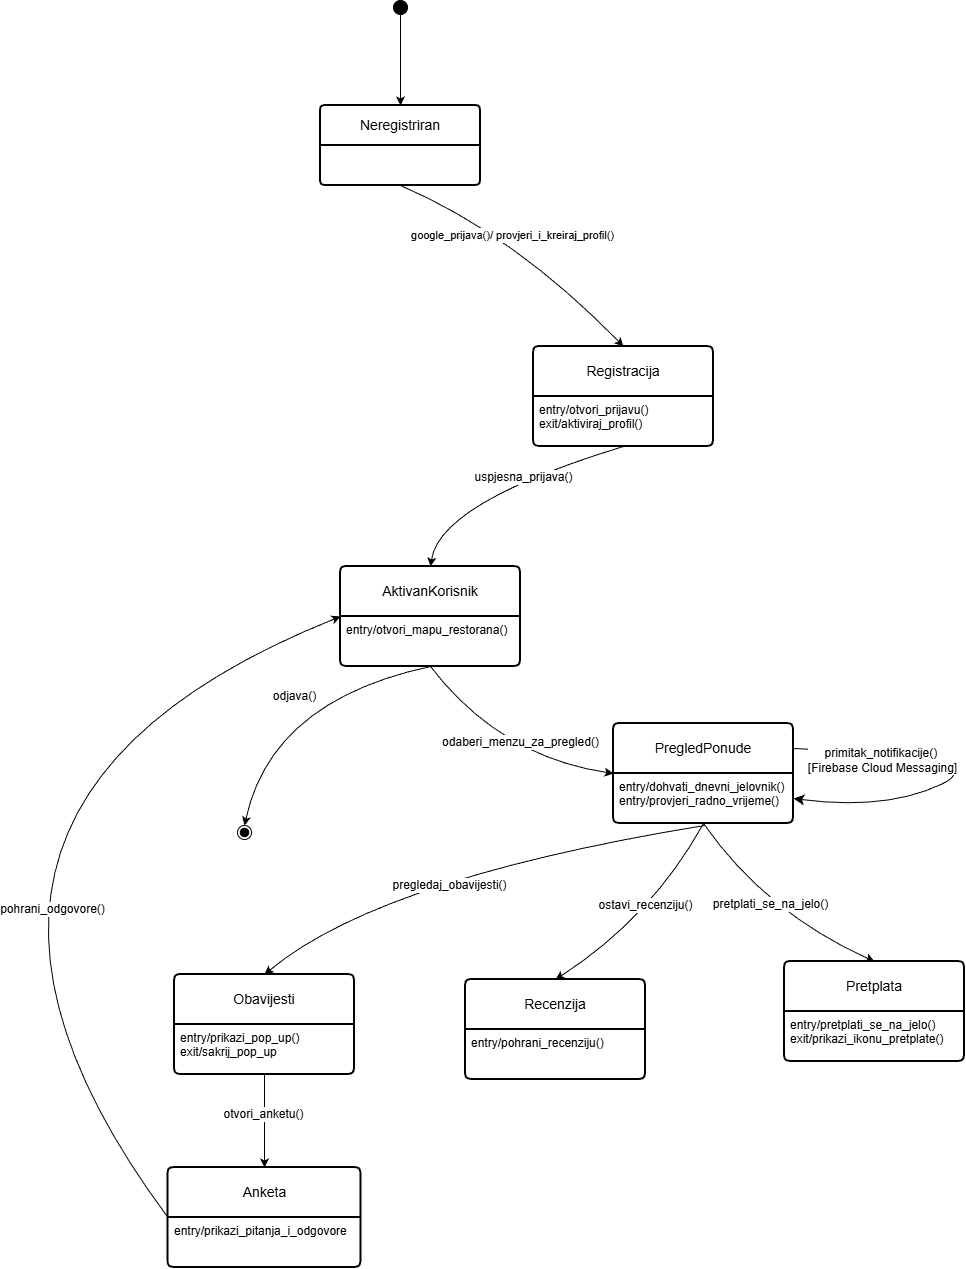

The diagram above was exported from draw.io. Its source (the exported page's mxGraphModel, read from the mxfile embedded in the PNG):
<mxGraphModel dx="2308" dy="1767" grid="0" gridSize="10" guides="1" tooltips="1" connect="1" arrows="1" fold="1" page="0" pageScale="1" pageWidth="827" pageHeight="1169" background="#ffffff" math="0" shadow="0">
  <root>
    <mxCell id="0" />
    <mxCell id="1" parent="0" />
    <mxCell id="2" parent="1" style="ellipse;fillColor=strokeColor;" value="" vertex="1">
      <mxGeometry height="14" width="14" x="354" y="-303" as="geometry" />
    </mxCell>
    <mxCell id="6" edge="1" parent="1" source="2" style="curved=1;startArrow=none;;exitX=0.5;exitY=1;entryX=0.5;entryY=0;entryDx=0;entryDy=0;" target="wO4QOUXLzVdU0RjNtP9q-8" value="">
      <mxGeometry relative="1" as="geometry">
        <Array as="points" />
      </mxGeometry>
    </mxCell>
    <mxCell id="7" edge="1" parent="1" source="wO4QOUXLzVdU0RjNtP9q-8" style="curved=1;startArrow=none;;exitX=0.5;exitY=1;exitDx=0;exitDy=0;entryX=0.5;entryY=0;entryDx=0;entryDy=0;" target="wO4QOUXLzVdU0RjNtP9q-10" value="">
      <mxGeometry relative="1" as="geometry">
        <Array as="points">
          <mxPoint x="475" y="-69" />
        </Array>
        <mxPoint x="358.0000000000001" y="-123.99999999999989" as="sourcePoint" />
        <mxPoint x="624" y="14" as="targetPoint" />
      </mxGeometry>
    </mxCell>
    <mxCell id="wO4QOUXLzVdU0RjNtP9q-12" connectable="0" parent="7" style="edgeLabel;html=1;align=center;verticalAlign=middle;resizable=0;points=[];fontSize=12;" value="&lt;span style=&quot;font-size: 11px;&quot;&gt;google_prijava()/ provjeri_i_kreiraj_profil()&lt;/span&gt;" vertex="1">
      <mxGeometry relative="1" x="-0.1302" y="-1" as="geometry">
        <mxPoint as="offset" />
      </mxGeometry>
    </mxCell>
    <mxCell id="wO4QOUXLzVdU0RjNtP9q-8" parent="1" style="swimlane;childLayout=stackLayout;horizontal=1;startSize=40;horizontalStack=0;rounded=1;fontSize=14;fontStyle=0;strokeWidth=2;resizeParent=0;resizeLast=1;shadow=0;dashed=0;align=center;arcSize=4;whiteSpace=wrap;html=1;" value="Neregistriran" vertex="1">
      <mxGeometry height="80" width="160" x="281" y="-198" as="geometry" />
    </mxCell>
    <mxCell id="wO4QOUXLzVdU0RjNtP9q-10" parent="1" style="swimlane;childLayout=stackLayout;horizontal=1;startSize=50;horizontalStack=0;rounded=1;fontSize=14;fontStyle=0;strokeWidth=2;resizeParent=0;resizeLast=1;shadow=0;dashed=0;align=center;arcSize=4;whiteSpace=wrap;html=1;" value="Registracija" vertex="1">
      <mxGeometry height="100" width="180" x="494" y="43" as="geometry" />
    </mxCell>
    <mxCell id="wO4QOUXLzVdU0RjNtP9q-11" parent="wO4QOUXLzVdU0RjNtP9q-10" style="align=left;strokeColor=none;fillColor=none;spacingLeft=4;spacingRight=4;fontSize=12;verticalAlign=top;resizable=0;rotatable=0;part=1;html=1;whiteSpace=wrap;" value="entry/otvori_prijavu()&lt;div&gt;exit/aktiviraj_profil()&lt;/div&gt;" vertex="1">
      <mxGeometry height="50" width="180" y="50" as="geometry" />
    </mxCell>
    <mxCell id="wO4QOUXLzVdU0RjNtP9q-13" parent="1" style="swimlane;childLayout=stackLayout;horizontal=1;startSize=50;horizontalStack=0;rounded=1;fontSize=14;fontStyle=0;strokeWidth=2;resizeParent=0;resizeLast=1;shadow=0;dashed=0;align=center;arcSize=4;whiteSpace=wrap;html=1;" value="AktivanKorisnik" vertex="1">
      <mxGeometry height="100" width="180" x="301" y="263" as="geometry" />
    </mxCell>
    <mxCell id="wO4QOUXLzVdU0RjNtP9q-14" parent="wO4QOUXLzVdU0RjNtP9q-13" style="align=left;strokeColor=none;fillColor=none;spacingLeft=4;spacingRight=4;fontSize=12;verticalAlign=top;resizable=0;rotatable=0;part=1;html=1;whiteSpace=wrap;" value="entry/otvori_mapu_restorana()" vertex="1">
      <mxGeometry height="50" width="180" y="50" as="geometry" />
    </mxCell>
    <mxCell id="wO4QOUXLzVdU0RjNtP9q-15" edge="1" parent="1" source="wO4QOUXLzVdU0RjNtP9q-11" style="curved=1;startArrow=none;;exitX=0.5;exitY=1;entryX=0.5;entryY=0;entryDx=0;entryDy=0;exitDx=0;exitDy=0;" target="wO4QOUXLzVdU0RjNtP9q-13" value="">
      <mxGeometry relative="1" as="geometry">
        <Array as="points">
          <mxPoint x="400" y="199" />
        </Array>
        <mxPoint x="422" y="206" as="sourcePoint" />
        <mxPoint x="422" y="297" as="targetPoint" />
      </mxGeometry>
    </mxCell>
    <mxCell id="wO4QOUXLzVdU0RjNtP9q-16" connectable="0" parent="wO4QOUXLzVdU0RjNtP9q-15" style="edgeLabel;html=1;align=center;verticalAlign=middle;resizable=0;points=[];fontSize=12;" value="uspjesna_prijava()" vertex="1">
      <mxGeometry relative="1" x="-0.1805" as="geometry">
        <mxPoint as="offset" />
      </mxGeometry>
    </mxCell>
    <mxCell id="wO4QOUXLzVdU0RjNtP9q-17" parent="1" style="swimlane;childLayout=stackLayout;horizontal=1;startSize=50;horizontalStack=0;rounded=1;fontSize=14;fontStyle=0;strokeWidth=2;resizeParent=0;resizeLast=1;shadow=0;dashed=0;align=center;arcSize=4;whiteSpace=wrap;html=1;" value="PregledPonude" vertex="1">
      <mxGeometry height="100" width="180" x="574" y="420" as="geometry" />
    </mxCell>
    <mxCell id="wO4QOUXLzVdU0RjNtP9q-18" parent="wO4QOUXLzVdU0RjNtP9q-17" style="align=left;strokeColor=none;fillColor=none;spacingLeft=4;spacingRight=4;fontSize=12;verticalAlign=top;resizable=0;rotatable=0;part=1;html=1;whiteSpace=wrap;" value="entry/dohvati_dnevni_jelovnik()&lt;div&gt;entry/provjeri_radno_vrijeme()&lt;/div&gt;" vertex="1">
      <mxGeometry height="50" width="180" y="50" as="geometry" />
    </mxCell>
    <mxCell id="wO4QOUXLzVdU0RjNtP9q-39" edge="1" parent="wO4QOUXLzVdU0RjNtP9q-17" source="wO4QOUXLzVdU0RjNtP9q-17" style="edgeStyle=none;curved=1;rounded=0;orthogonalLoop=1;jettySize=auto;html=1;exitX=1;exitY=0.25;exitDx=0;exitDy=0;entryX=1;entryY=0.5;entryDx=0;entryDy=0;fontSize=12;startSize=8;endSize=8;" target="wO4QOUXLzVdU0RjNtP9q-18">
      <mxGeometry relative="1" as="geometry">
        <Array as="points">
          <mxPoint x="384" y="34" />
          <mxPoint x="273" y="87" />
        </Array>
      </mxGeometry>
    </mxCell>
    <mxCell id="wO4QOUXLzVdU0RjNtP9q-40" connectable="0" parent="wO4QOUXLzVdU0RjNtP9q-39" style="edgeLabel;html=1;align=center;verticalAlign=middle;resizable=0;points=[];fontSize=12;" value="primitak_notifikacije()&amp;nbsp;&lt;div&gt;[Firebase Cloud Messaging]&lt;/div&gt;" vertex="1">
      <mxGeometry relative="1" x="-0.5771" y="-8" as="geometry">
        <mxPoint as="offset" />
      </mxGeometry>
    </mxCell>
    <mxCell id="wO4QOUXLzVdU0RjNtP9q-19" parent="1" style="ellipse;shape=endState;fillColor=strokeColor;" value="" vertex="1">
      <mxGeometry height="14" width="14" x="198" y="522" as="geometry" />
    </mxCell>
    <mxCell id="wO4QOUXLzVdU0RjNtP9q-20" edge="1" parent="1" source="wO4QOUXLzVdU0RjNtP9q-14" style="curved=1;startArrow=none;;entryX=0.5;entryY=0;exitX=0.5;exitY=1;exitDx=0;exitDy=0;" target="wO4QOUXLzVdU0RjNtP9q-19" value="">
      <mxGeometry relative="1" as="geometry">
        <Array as="points">
          <mxPoint x="232" y="397" />
        </Array>
        <mxPoint x="205" y="472" as="sourcePoint" />
      </mxGeometry>
    </mxCell>
    <mxCell id="wO4QOUXLzVdU0RjNtP9q-21" connectable="0" parent="wO4QOUXLzVdU0RjNtP9q-20" style="edgeLabel;html=1;align=center;verticalAlign=middle;resizable=0;points=[];fontSize=12;" value="odjava()" vertex="1">
      <mxGeometry relative="1" x="-0.0392" as="geometry">
        <mxPoint as="offset" />
      </mxGeometry>
    </mxCell>
    <mxCell id="wO4QOUXLzVdU0RjNtP9q-23" edge="1" parent="1" source="wO4QOUXLzVdU0RjNtP9q-14" style="curved=1;startArrow=none;;exitX=0.5;exitY=1;entryX=0;entryY=0.5;exitDx=0;exitDy=0;entryDx=0;entryDy=0;" target="wO4QOUXLzVdU0RjNtP9q-17" value="">
      <mxGeometry relative="1" as="geometry">
        <Array as="points">
          <mxPoint x="460" y="453" />
        </Array>
        <mxPoint x="411" y="505" as="sourcePoint" />
        <mxPoint x="411" y="555" as="targetPoint" />
      </mxGeometry>
    </mxCell>
    <mxCell id="wO4QOUXLzVdU0RjNtP9q-24" connectable="0" parent="wO4QOUXLzVdU0RjNtP9q-23" style="edgeLabel;html=1;align=center;verticalAlign=middle;resizable=0;points=[];fontSize=12;" value="odaberi_menzu_za_pregled()" vertex="1">
      <mxGeometry relative="1" x="0.1555" y="17" as="geometry">
        <mxPoint as="offset" />
      </mxGeometry>
    </mxCell>
    <mxCell id="wO4QOUXLzVdU0RjNtP9q-25" parent="1" style="swimlane;childLayout=stackLayout;horizontal=1;startSize=50;horizontalStack=0;rounded=1;fontSize=14;fontStyle=0;strokeWidth=2;resizeParent=0;resizeLast=1;shadow=0;dashed=0;align=center;arcSize=4;whiteSpace=wrap;html=1;" value="Recenzija" vertex="1">
      <mxGeometry height="100" width="180" x="426" y="676" as="geometry" />
    </mxCell>
    <mxCell id="wO4QOUXLzVdU0RjNtP9q-26" parent="wO4QOUXLzVdU0RjNtP9q-25" style="align=left;strokeColor=none;fillColor=none;spacingLeft=4;spacingRight=4;fontSize=12;verticalAlign=top;resizable=0;rotatable=0;part=1;html=1;whiteSpace=wrap;" value="entry/pohrani_recenziju()&lt;div&gt;&lt;br&gt;&lt;/div&gt;" vertex="1">
      <mxGeometry height="50" width="180" y="50" as="geometry" />
    </mxCell>
    <mxCell id="wO4QOUXLzVdU0RjNtP9q-27" edge="1" parent="1" source="wO4QOUXLzVdU0RjNtP9q-17" style="curved=1;startArrow=none;;exitX=0.5;exitY=1;entryX=0.5;entryY=0;exitDx=0;exitDy=0;entryDx=0;entryDy=0;" target="wO4QOUXLzVdU0RjNtP9q-25" value="">
      <mxGeometry relative="1" as="geometry">
        <Array as="points">
          <mxPoint x="612" y="614" />
        </Array>
        <mxPoint x="567" y="612" as="sourcePoint" />
        <mxPoint x="567" y="662" as="targetPoint" />
      </mxGeometry>
    </mxCell>
    <mxCell id="wO4QOUXLzVdU0RjNtP9q-29" connectable="0" parent="wO4QOUXLzVdU0RjNtP9q-27" style="edgeLabel;html=1;align=center;verticalAlign=middle;resizable=0;points=[];fontSize=12;" value="&lt;span style=&quot;&quot; data-token-index=&quot;0&quot; class=&quot;notion-enable-hover&quot;&gt;ostavi_recenziju()&lt;/span&gt; " vertex="1">
      <mxGeometry relative="1" x="-0.0973" y="-12" as="geometry">
        <mxPoint as="offset" />
      </mxGeometry>
    </mxCell>
    <mxCell id="wO4QOUXLzVdU0RjNtP9q-30" parent="1" style="swimlane;childLayout=stackLayout;horizontal=1;startSize=50;horizontalStack=0;rounded=1;fontSize=14;fontStyle=0;strokeWidth=2;resizeParent=0;resizeLast=1;shadow=0;dashed=0;align=center;arcSize=4;whiteSpace=wrap;html=1;" value="Pretplata" vertex="1">
      <mxGeometry height="100" width="180" x="745" y="658" as="geometry" />
    </mxCell>
    <mxCell id="wO4QOUXLzVdU0RjNtP9q-31" parent="wO4QOUXLzVdU0RjNtP9q-30" style="align=left;strokeColor=none;fillColor=none;spacingLeft=4;spacingRight=4;fontSize=12;verticalAlign=top;resizable=0;rotatable=0;part=1;html=1;whiteSpace=wrap;" value="entry/pretplati_se_na_jelo()&lt;div&gt;exit/prikazi_ikonu_pretplate()&lt;/div&gt;" vertex="1">
      <mxGeometry height="50" width="180" y="50" as="geometry" />
    </mxCell>
    <mxCell id="wO4QOUXLzVdU0RjNtP9q-33" edge="1" parent="1" source="wO4QOUXLzVdU0RjNtP9q-17" style="curved=1;startArrow=none;;exitX=0.5;exitY=1;entryX=0.5;entryY=0;exitDx=0;exitDy=0;entryDx=0;entryDy=0;" target="wO4QOUXLzVdU0RjNtP9q-30" value="">
      <mxGeometry relative="1" as="geometry">
        <Array as="points">
          <mxPoint x="726" y="609" />
        </Array>
        <mxPoint x="762" y="584" as="sourcePoint" />
        <mxPoint x="762" y="634" as="targetPoint" />
      </mxGeometry>
    </mxCell>
    <mxCell id="wO4QOUXLzVdU0RjNtP9q-35" connectable="0" parent="wO4QOUXLzVdU0RjNtP9q-33" style="edgeLabel;html=1;align=center;verticalAlign=middle;resizable=0;points=[];fontSize=12;" value="pretplati_se_na_jelo()" vertex="1">
      <mxGeometry relative="1" x="-0.0396" y="10" as="geometry">
        <mxPoint as="offset" />
      </mxGeometry>
    </mxCell>
    <mxCell id="wO4QOUXLzVdU0RjNtP9q-41" parent="1" style="swimlane;childLayout=stackLayout;horizontal=1;startSize=50;horizontalStack=0;rounded=1;fontSize=14;fontStyle=0;strokeWidth=2;resizeParent=0;resizeLast=1;shadow=0;dashed=0;align=center;arcSize=4;whiteSpace=wrap;html=1;" value="Obavijesti" vertex="1">
      <mxGeometry height="100" width="180" x="135" y="671" as="geometry" />
    </mxCell>
    <mxCell id="wO4QOUXLzVdU0RjNtP9q-42" parent="wO4QOUXLzVdU0RjNtP9q-41" style="align=left;strokeColor=none;fillColor=none;spacingLeft=4;spacingRight=4;fontSize=12;verticalAlign=top;resizable=0;rotatable=0;part=1;html=1;whiteSpace=wrap;" value="entry/prikazi_pop_up()&lt;div&gt;exit/sakrij_pop_up&lt;/div&gt;" vertex="1">
      <mxGeometry height="50" width="180" y="50" as="geometry" />
    </mxCell>
    <mxCell id="wO4QOUXLzVdU0RjNtP9q-43" edge="1" parent="1" style="curved=1;startArrow=none;;entryX=0.5;entryY=0;entryDx=0;entryDy=0;" target="wO4QOUXLzVdU0RjNtP9q-41" value="">
      <mxGeometry relative="1" as="geometry">
        <Array as="points">
          <mxPoint x="340" y="575" />
        </Array>
        <mxPoint x="665" y="522" as="sourcePoint" />
        <mxPoint x="280" y="621" as="targetPoint" />
      </mxGeometry>
    </mxCell>
    <mxCell id="wO4QOUXLzVdU0RjNtP9q-44" connectable="0" parent="wO4QOUXLzVdU0RjNtP9q-43" style="edgeLabel;html=1;align=center;verticalAlign=middle;resizable=0;points=[];fontSize=12;" value="pregledaj_obavijesti()" vertex="1">
      <mxGeometry relative="1" x="0.0921" y="18" as="geometry">
        <mxPoint as="offset" />
      </mxGeometry>
    </mxCell>
    <mxCell id="wO4QOUXLzVdU0RjNtP9q-45" edge="1" parent="1" source="wO4QOUXLzVdU0RjNtP9q-42" style="curved=1;startArrow=none;;exitX=0.5;exitY=1;exitDx=0;exitDy=0;entryX=0.5;entryY=0;entryDx=0;entryDy=0;" target="wO4QOUXLzVdU0RjNtP9q-46" value="">
      <mxGeometry relative="1" as="geometry">
        <Array as="points" />
        <mxPoint x="150" y="871" as="sourcePoint" />
        <mxPoint x="222" y="867" as="targetPoint" />
      </mxGeometry>
    </mxCell>
    <mxCell id="wO4QOUXLzVdU0RjNtP9q-48" connectable="0" parent="wO4QOUXLzVdU0RjNtP9q-45" style="edgeLabel;html=1;align=center;verticalAlign=middle;resizable=0;points=[];fontSize=12;" value="otvori_anketu()" vertex="1">
      <mxGeometry relative="1" x="-0.1667" y="-2" as="geometry">
        <mxPoint as="offset" />
      </mxGeometry>
    </mxCell>
    <mxCell id="wO4QOUXLzVdU0RjNtP9q-46" parent="1" style="swimlane;childLayout=stackLayout;horizontal=1;startSize=50;horizontalStack=0;rounded=1;fontSize=14;fontStyle=0;strokeWidth=2;resizeParent=0;resizeLast=1;shadow=0;dashed=0;align=center;arcSize=4;whiteSpace=wrap;html=1;" value="Anketa" vertex="1">
      <mxGeometry height="100" width="193" x="128.5" y="864" as="geometry" />
    </mxCell>
    <mxCell id="wO4QOUXLzVdU0RjNtP9q-47" parent="wO4QOUXLzVdU0RjNtP9q-46" style="align=left;strokeColor=none;fillColor=none;spacingLeft=4;spacingRight=4;fontSize=12;verticalAlign=top;resizable=0;rotatable=0;part=1;html=1;whiteSpace=wrap;" value="entry/prikazi_pitanja_i_odgovore" vertex="1">
      <mxGeometry height="50" width="193" y="50" as="geometry" />
    </mxCell>
    <mxCell id="wO4QOUXLzVdU0RjNtP9q-49" edge="1" parent="1" source="wO4QOUXLzVdU0RjNtP9q-47" style="curved=1;startArrow=none;;exitX=0;exitY=0;exitDx=0;exitDy=0;entryX=0;entryY=0.5;entryDx=0;entryDy=0;" target="wO4QOUXLzVdU0RjNtP9q-13" value="">
      <mxGeometry relative="1" as="geometry">
        <Array as="points">
          <mxPoint x="-176" y="504" />
        </Array>
        <mxPoint x="206" y="1026" as="sourcePoint" />
        <mxPoint x="206" y="1076" as="targetPoint" />
      </mxGeometry>
    </mxCell>
    <mxCell id="wO4QOUXLzVdU0RjNtP9q-50" connectable="0" parent="wO4QOUXLzVdU0RjNtP9q-49" style="edgeLabel;html=1;align=center;verticalAlign=middle;resizable=0;points=[];fontSize=12;" value="pohrani_odgovore()" vertex="1">
      <mxGeometry relative="1" x="-0.3785" y="-90" as="geometry">
        <mxPoint x="1" as="offset" />
      </mxGeometry>
    </mxCell>
  </root>
</mxGraphModel>